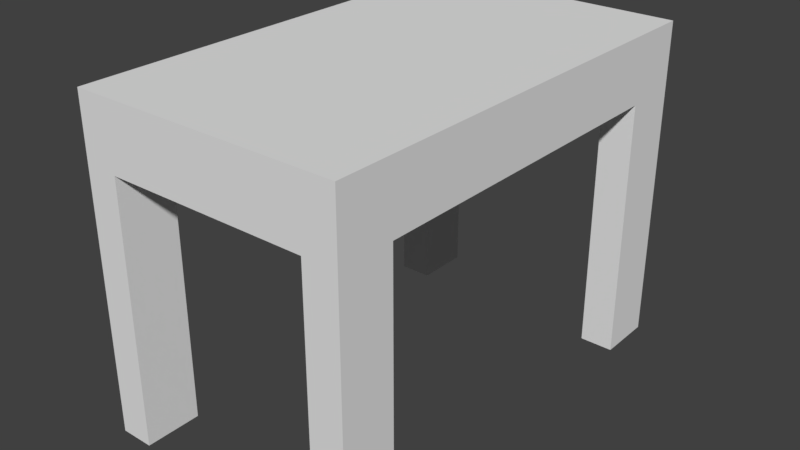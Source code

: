 # Source: Table.blend  (saved by Blender 2.79.0; exported with 4.5.12 LTS)
import bpy
from mathutils import Matrix  # noqa: F401  (used for matrix-valued properties, if any)

bpy.ops.wm.read_factory_settings(use_empty=True)
scene = bpy.context.scene
scene.name = 'Scene'

# ---- collections
col_collection_1 = bpy.data.collections.new('Collection 1'); scene.collection.children.link(col_collection_1)

# ---- materials (node trees are filled in below, after node groups)
mat_material = bpy.data.materials.new('Material')
mat_material.alpha_threshold = 0.0
mat_material.use_transparent_shadow = False
mat_material.roughness = 0.5
mat_material.line_color = (0.0, 0.0, 0.0, 1.0)

# ---- material node trees

# ---- world
world_world = bpy.data.worlds.new('World'); scene.world = world_world
world_world.color = (0.05088, 0.05088, 0.05088)
world_world.use_sun_shadow = False
world_world.sun_shadow_jitter_overblur = 0.0
world_world.cycles.sampling_method = 'MANUAL'

# ---- meshes
me_cube = bpy.data.meshes.new('Cube')
me_cube.from_pydata([(1.282, 0.3706, -2.145), (1.282, 0.3706, 2.145), (-1.282, 0.3706, 2.145), (-1.282, 0.3706, -2.145), (1.282, 0.9925, -2.145), (1.282, 0.9925, 2.145), (-1.282, 0.9925, 2.145), (-1.282, 0.9925, -2.145), (1.282, 0.3706, 1.998e-07), (1.192e-07, 0.3706, -2.145), (-1.192e-07, 0.3706, 2.145), (-1.282, 0.3706, -1.579e-07), (0.0, 0.3706, 2.095e-08), (1.282, 0.3706, 1.073), (-0.641, 0.3706, -2.145), (-0.641, 0.3706, 2.145), (-1.282, 0.3706, -1.073), (1.282, 0.3706, -1.073), (0.641, 0.3706, -2.145), (0.641, 0.3706, 2.145), (-1.282, 0.3706, 1.073), (-0.641, 0.3706, -6.845e-08), (0.641, 0.3706, 1.104e-07), (5.96e-08, 0.3706, -1.073), (-5.96e-08, 0.3706, 1.073), (0.641, 0.3706, 1.073), (0.641, 0.3706, -1.073), (-0.641, 0.3706, -1.073), (-0.641, 0.3706, 1.073), (1.282, 0.3706, 1.609), (-0.9615, 0.3706, -2.145), (-0.9615, 0.3706, 2.145), (-1.282, 0.3706, -1.609), (1.282, 0.3706, -0.5363), (0.3205, 0.3706, -2.145), (0.3205, 0.3706, 2.145), (-1.282, 0.3706, 0.5363), (-0.9615, 0.3706, -9.825e-08), (0.3205, 0.3706, 8.056e-08), (8.941e-08, 0.3706, -1.609), (-2.98e-08, 0.3706, 0.5363), (1.282, 0.3706, 0.5363), (-0.3205, 0.3706, -2.145), (-0.3205, 0.3706, 2.145), (-1.282, 0.3706, -0.5363), (1.282, 0.3706, -1.609), (0.9615, 0.3706, -2.145), (0.9615, 0.3706, 2.145), (-1.282, 0.3706, 1.609), (-0.3205, 0.3706, -3.865e-08), (0.9615, 0.3706, 1.402e-07), (2.98e-08, 0.3706, -0.5363), (-8.941e-08, 0.3706, 1.609), (0.3205, 0.3706, 1.073), (0.9615, 0.3706, 1.073), (0.641, 0.3706, 0.5363), (0.641, 0.3706, 1.609), (0.3205, 0.3706, -1.073), (0.9615, 0.3706, -1.073), (0.641, 0.3706, -1.609), (0.641, 0.3706, -0.5363), (-0.9615, 0.3706, -1.073), (-0.3205, 0.3706, -1.073), (-0.641, 0.3706, -1.609), (-0.641, 0.3706, -0.5363), (-0.9615, 0.3706, 1.073), (-0.3205, 0.3706, 1.073), (-0.641, 0.3706, 0.5363), (-0.641, 0.3706, 1.609), (-0.3205, 0.3706, 1.609), (-0.3205, 0.3706, 0.5363), (-0.9615, 0.3706, 0.5363), (-0.3205, 0.3706, -0.5363), (-0.3205, 0.3706, -1.609), (-0.9615, 0.3706, -1.609), (0.9615, 0.3706, -0.5363), (0.9615, 0.3706, -1.609), (0.3205, 0.3706, -1.609), (0.9615, 0.3706, 1.609), (0.9615, 0.3706, 0.5363), (0.3205, 0.3706, 0.5363), (0.3205, 0.3706, 1.609), (0.3205, 0.3706, -0.5363), (-0.9615, 0.3706, -0.5363), (-0.9615, 0.3706, 1.609), (1.282, -2.124, 1.609), (1.282, -2.124, 2.145), (-0.9615, -2.124, -2.145), (-1.282, -2.124, -2.145), (-0.9615, -2.124, 2.145), (-1.282, -2.124, 2.145), (-1.282, -2.124, -1.609), (1.282, -2.124, -2.145), (1.282, -2.124, -1.609), (0.9615, -2.124, -2.145), (0.9615, -2.124, 2.145), (-1.282, -2.124, 1.609), (-0.9615, -2.124, -1.609), (0.9615, -2.124, -1.609), (0.9615, -2.124, 1.609), (-0.9615, -2.124, 1.609)], [], [(0, 45, 93, 92), (4, 7, 6, 5), (0, 4, 5, 1, 29, 13, 41, 8, 33, 17, 45), (1, 5, 6, 2, 31, 15, 43, 10, 35, 19, 47), (2, 6, 7, 3, 32, 16, 44, 11, 36, 20, 48), (4, 0, 46, 18, 34, 9, 42, 14, 30, 3, 7), (83, 37, 11, 44), (82, 38, 12, 51), (81, 35, 10, 52), (80, 53, 24, 40), (79, 54, 25, 55), (78, 47, 19, 56), (77, 57, 23, 39), (76, 58, 26, 59), (75, 50, 22, 60), (74, 61, 16, 32), (73, 62, 27, 63), (72, 49, 21, 64), (71, 65, 20, 36), (70, 66, 28, 67), (69, 43, 15, 68), (66, 69, 68, 28), (24, 52, 69, 66), (52, 10, 43, 69), (49, 70, 67, 21), (12, 40, 70, 49), (40, 24, 66, 70), (37, 71, 36, 11), (21, 67, 71, 37), (67, 28, 65, 71), (62, 72, 64, 27), (23, 51, 72, 62), (51, 12, 49, 72), (42, 73, 63, 14), (9, 39, 73, 42), (39, 23, 62, 73), (74, 32, 91, 97), (14, 63, 74, 30), (63, 27, 61, 74), (58, 75, 60, 26), (17, 33, 75, 58), (33, 8, 50, 75), (46, 76, 59, 18), (31, 2, 90, 89), (45, 17, 58, 76), (34, 77, 39, 9), (18, 59, 77, 34), (59, 26, 57, 77), (54, 78, 56, 25), (13, 29, 78, 54), (84, 31, 89, 100), (50, 79, 55, 22), (8, 41, 79, 50), (41, 13, 54, 79), (38, 80, 40, 12), (22, 55, 80, 38), (55, 25, 53, 80), (53, 81, 52, 24), (25, 56, 81, 53), (56, 19, 35, 81), (57, 82, 51, 23), (26, 60, 82, 57), (60, 22, 38, 82), (61, 83, 44, 16), (27, 64, 83, 61), (64, 21, 37, 83), (65, 84, 48, 20), (28, 68, 84, 65), (68, 15, 31, 84), (100, 89, 90, 96), (87, 97, 91, 88), (92, 93, 98, 94), (85, 86, 95, 99), (32, 3, 88, 91), (46, 0, 92, 94), (45, 76, 98, 93), (30, 74, 97, 87), (78, 29, 85, 99), (1, 47, 95, 86), (76, 46, 94, 98), (48, 84, 100, 96), (29, 1, 86, 85), (2, 48, 96, 90), (3, 30, 87, 88), (47, 78, 99, 95)])
_uv = me_cube.uv_layers.new(name='UVMap')
_uv.uv.foreach_set('vector', [0.2265, 0.5969, 0.1874, 0.5969, 0.1874, 0.415, 0.2265, 0.415, 0.0001448, 0.2328, 0.1871, 0.2328, 0.1871, 0.5456, 0.0001449, 0.5456, 0.5, 0.1871, 0.5, 0.2325, 0.1871, 0.2325, 0.1871, 0.1871, 0.2262, 0.1871, 0.2653, 0.1871, 0.3044, 0.1871, 0.3436, 0.1871, 0.3827, 0.1871, 0.4218, 0.1871, 0.4609, 0.1871, 0.1871, 0.1871, 0.1871, 0.2325, 0.0001448, 0.2325, 0.0001448, 0.1871, 0.02352, 0.1871, 0.04689, 0.1871, 0.07026, 0.1871, 0.09363, 0.1871, 0.117, 0.1871, 0.1404, 0.1871, 0.1637, 0.1871, 0.9999, 0.1871, 0.9999, 0.2325, 0.687, 0.2325, 0.687, 0.1871, 0.7261, 0.1871, 0.7652, 0.1871, 0.8043, 0.1871, 0.8434, 0.1871, 0.8825, 0.1871, 0.9216, 0.1871, 0.9607, 0.1871, 0.5, 0.2325, 0.5, 0.1871, 0.5234, 0.1871, 0.5467, 0.1871, 0.5701, 0.1871, 0.5935, 0.1871, 0.6169, 0.1871, 0.6402, 0.1871, 0.6636, 0.1871, 0.687, 0.1871, 0.687, 0.2325, 0.8043, 0.1637, 0.8434, 0.1637, 0.8434, 0.1871, 0.8043, 0.1871, 0.8043, 0.07026, 0.8434, 0.07026, 0.8434, 0.09363, 0.8043, 0.09363, 0.9607, 0.07026, 0.9999, 0.07026, 0.9999, 0.09363, 0.9607, 0.09363, 0.8825, 0.07026, 0.9216, 0.07026, 0.9216, 0.09363, 0.8825, 0.09363, 0.8825, 0.02352, 0.9216, 0.02352, 0.9216, 0.04689, 0.8825, 0.04689, 0.9607, 0.02352, 0.9999, 0.02352, 0.9999, 0.04689, 0.9607, 0.04689, 0.7261, 0.07026, 0.7652, 0.07026, 0.7652, 0.09363, 0.7261, 0.09363, 0.7261, 0.02352, 0.7652, 0.02352, 0.7652, 0.04689, 0.7261, 0.04689, 0.8043, 0.02352, 0.8434, 0.02352, 0.8434, 0.04689, 0.8043, 0.04689, 0.7261, 0.1637, 0.7652, 0.1637, 0.7652, 0.1871, 0.7261, 0.1871, 0.7261, 0.117, 0.7652, 0.117, 0.7652, 0.1404, 0.7261, 0.1404, 0.8043, 0.117, 0.8434, 0.117, 0.8434, 0.1404, 0.8043, 0.1404, 0.8825, 0.1637, 0.9216, 0.1637, 0.9216, 0.1871, 0.8825, 0.1871, 0.8825, 0.117, 0.9216, 0.117, 0.9216, 0.1404, 0.8825, 0.1404, 0.9607, 0.117, 0.9999, 0.117, 0.9999, 0.1404, 0.9607, 0.1404, 0.9216, 0.117, 0.9607, 0.117, 0.9607, 0.1404, 0.9216, 0.1404, 0.9216, 0.09363, 0.9607, 0.09363, 0.9607, 0.117, 0.9216, 0.117, 0.9607, 0.09363, 0.9999, 0.09363, 0.9999, 0.117, 0.9607, 0.117, 0.8434, 0.117, 0.8825, 0.117, 0.8825, 0.1404, 0.8434, 0.1404, 0.8434, 0.09363, 0.8825, 0.09363, 0.8825, 0.117, 0.8434, 0.117, 0.8825, 0.09363, 0.9216, 0.09363, 0.9216, 0.117, 0.8825, 0.117, 0.8434, 0.1637, 0.8825, 0.1637, 0.8825, 0.1871, 0.8434, 0.1871, 0.8434, 0.1404, 0.8825, 0.1404, 0.8825, 0.1637, 0.8434, 0.1637, 0.8825, 0.1404, 0.9216, 0.1404, 0.9216, 0.1637, 0.8825, 0.1637, 0.7652, 0.117, 0.8043, 0.117, 0.8043, 0.1404, 0.7652, 0.1404, 0.7652, 0.09363, 0.8043, 0.09363, 0.8043, 0.117, 0.7652, 0.117, 0.8043, 0.09363, 0.8434, 0.09363, 0.8434, 0.117, 0.8043, 0.117, 0.687, 0.117, 0.7261, 0.117, 0.7261, 0.1404, 0.687, 0.1404, 0.687, 0.09363, 0.7261, 0.09363, 0.7261, 0.117, 0.687, 0.117, 0.7261, 0.09363, 0.7652, 0.09363, 0.7652, 0.117, 0.7261, 0.117, 0.336, 0.4147, 0.3127, 0.4147, 0.3127, 0.2328, 0.336, 0.2328, 0.687, 0.1404, 0.7261, 0.1404, 0.7261, 0.1637, 0.687, 0.1637, 0.7261, 0.1404, 0.7652, 0.1404, 0.7652, 0.1637, 0.7261, 0.1637, 0.7652, 0.02352, 0.8043, 0.02352, 0.8043, 0.04689, 0.7652, 0.04689, 0.7652, 0.0001452, 0.8043, 0.0001451, 0.8043, 0.02352, 0.7652, 0.02352, 0.8043, 0.0001451, 0.8434, 0.000145, 0.8434, 0.02352, 0.8043, 0.02352, 0.687, 0.02352, 0.7261, 0.02352, 0.7261, 0.04689, 0.687, 0.04689, 0.2108, 0.4147, 0.1874, 0.4147, 0.1874, 0.2328, 0.2108, 0.2328, 0.7261, 0.0001453, 0.7652, 0.0001452, 0.7652, 0.02352, 0.7261, 0.02352, 0.687, 0.07026, 0.7261, 0.07026, 0.7261, 0.09363, 0.687, 0.09363, 0.687, 0.04689, 0.7261, 0.04689, 0.7261, 0.07026, 0.687, 0.07026, 0.7261, 0.04689, 0.7652, 0.04689, 0.7652, 0.07026, 0.7261, 0.07026, 0.9216, 0.02352, 0.9607, 0.02352, 0.9607, 0.04689, 0.9216, 0.04689, 0.9216, 0.0001449, 0.9607, 0.0001448, 0.9607, 0.02352, 0.9216, 0.02352, 0.2499, 0.4147, 0.2108, 0.4147, 0.2108, 0.2328, 0.2499, 0.2328, 0.8434, 0.02352, 0.8825, 0.02352, 0.8825, 0.04689, 0.8434, 0.04689, 0.8434, 0.000145, 0.8825, 0.0001449, 0.8825, 0.02352, 0.8434, 0.02352, 0.8825, 0.0001449, 0.9216, 0.0001449, 0.9216, 0.02352, 0.8825, 0.02352, 0.8434, 0.07026, 0.8825, 0.07026, 0.8825, 0.09363, 0.8434, 0.09363, 0.8434, 0.04689, 0.8825, 0.04689, 0.8825, 0.07026, 0.8434, 0.07026, 0.8825, 0.04689, 0.9216, 0.04689, 0.9216, 0.07026, 0.8825, 0.07026, 0.9216, 0.07026, 0.9607, 0.07026, 0.9607, 0.09363, 0.9216, 0.09363, 0.9216, 0.04689, 0.9607, 0.04689, 0.9607, 0.07026, 0.9216, 0.07026, 0.9607, 0.04689, 0.9999, 0.04689, 0.9999, 0.07026, 0.9607, 0.07026, 0.7652, 0.07026, 0.8043, 0.07026, 0.8043, 0.09363, 0.7652, 0.09363, 0.7652, 0.04689, 0.8043, 0.04689, 0.8043, 0.07026, 0.7652, 0.07026, 0.8043, 0.04689, 0.8434, 0.04689, 0.8434, 0.07026, 0.8043, 0.07026, 0.7652, 0.1637, 0.8043, 0.1637, 0.8043, 0.1871, 0.7652, 0.1871, 0.7652, 0.1404, 0.8043, 0.1404, 0.8043, 0.1637, 0.7652, 0.1637, 0.8043, 0.1404, 0.8434, 0.1404, 0.8434, 0.1637, 0.8043, 0.1637, 0.9216, 0.1637, 0.9607, 0.1637, 0.9607, 0.1871, 0.9216, 0.1871, 0.9216, 0.1404, 0.9607, 0.1404, 0.9607, 0.1637, 0.9216, 0.1637, 0.9607, 0.1404, 0.9999, 0.1404, 0.9999, 0.1637, 0.9607, 0.1637, 0.3588, 0.4384, 0.3197, 0.4384, 0.3197, 0.415, 0.3588, 0.415, 0.3982, 0.4384, 0.3591, 0.4384, 0.3591, 0.415, 0.3982, 0.415, 0.4376, 0.4384, 0.3985, 0.4384, 0.3985, 0.415, 0.4376, 0.415, 0.477, 0.4384, 0.4379, 0.4384, 0.4379, 0.415, 0.477, 0.415, 0.4376, 0.4147, 0.3985, 0.4147, 0.3985, 0.2328, 0.4376, 0.2328, 0.2499, 0.5969, 0.2265, 0.5969, 0.2265, 0.415, 0.2499, 0.415, 0.3124, 0.5969, 0.289, 0.5969, 0.289, 0.415, 0.3124, 0.415, 0.3751, 0.4147, 0.336, 0.4147, 0.336, 0.2328, 0.3751, 0.2328, 0.5004, 0.4147, 0.477, 0.4147, 0.477, 0.2328, 0.5004, 0.2328, 0.5629, 0.4147, 0.5395, 0.4147, 0.5395, 0.2328, 0.5629, 0.2328, 0.289, 0.5969, 0.2499, 0.5969, 0.2499, 0.415, 0.289, 0.415, 0.2733, 0.4147, 0.2499, 0.4147, 0.2499, 0.2328, 0.2733, 0.2328, 0.477, 0.4147, 0.4379, 0.4147, 0.4379, 0.2328, 0.477, 0.2328, 0.3124, 0.4147, 0.2733, 0.4147, 0.2733, 0.2328, 0.3124, 0.2328, 0.3985, 0.4147, 0.3751, 0.4147, 0.3751, 0.2328, 0.3985, 0.2328, 0.5395, 0.4147, 0.5004, 0.4147, 0.5004, 0.2328, 0.5395, 0.2328])
me_cube.materials.append(mat_material)
me_cube.use_remesh_preserve_volume = False
me_cube.use_remesh_preserve_attributes = False
me_cube.use_mirror_vertex_groups = False
me_cube.update()

# ---- objects
ob_cube = bpy.data.objects.new('Cube', me_cube)

# ---- transforms, parenting, visibility, modifiers, constraints
ob_cube.location = (0.0, 0.0, 0.0)
ob_cube.rotation_euler = (1.571, -0.0, 0.0)
ob_cube.lock_rotations_4d = False
ob_cube.empty_display_type = 'ARROWS'
ob_cube.lineart.crease_threshold = 0.0

# ---- collection membership
col_collection_1.objects.link(ob_cube)

# ---- scene / render settings (as saved in the file)
scene.frame_start = 1; scene.frame_end = 250; scene.frame_set(1)
scene.render.engine = 'BLENDER_EEVEE_NEXT'
scene.render.resolution_percentage = 50
scene.render.dither_intensity = 0.0
scene.cycles.use_denoising = False
scene.cycles.samples = 128
scene.cycles.sampling_pattern = 'TABULATED_SOBOL'
scene.cycles.use_adaptive_sampling = False
scene.cycles.use_light_tree = False
scene.cycles.blur_glossy = 0.0
scene.cycles.sample_clamp_indirect = 0.0
scene.view_settings.view_transform = 'Standard'
bpy.context.view_layer.update()

# ---- added for rendering (the .blend has no active camera and no usable light): camera, sun
cam_auto = bpy.data.cameras.new('AutoCamera')
cam_auto.lens = 50.0
cam_auto.sensor_width = 36.0
cam_auto.clip_end = 1000.0
ob_auto_camera = bpy.data.objects.new('AutoCamera', cam_auto)
scene.collection.objects.link(ob_auto_camera)
ob_auto_camera.location = (5.45024, -6.54029, 3.79425)
ob_auto_camera.rotation_euler = (1.09748, -7.21219e-08, 0.694738)
scene.camera = ob_auto_camera
light_auto_sun = bpy.data.lights.new('AutoSun', 'SUN')
light_auto_sun.energy = 3.0
light_auto_sun.angle = 0.0523599
ob_auto_sun = bpy.data.objects.new('AutoSun', light_auto_sun)
scene.collection.objects.link(ob_auto_sun)
ob_auto_sun.rotation_euler = (0.872665, 0.174533, 0.523599)
bpy.context.view_layer.update()
